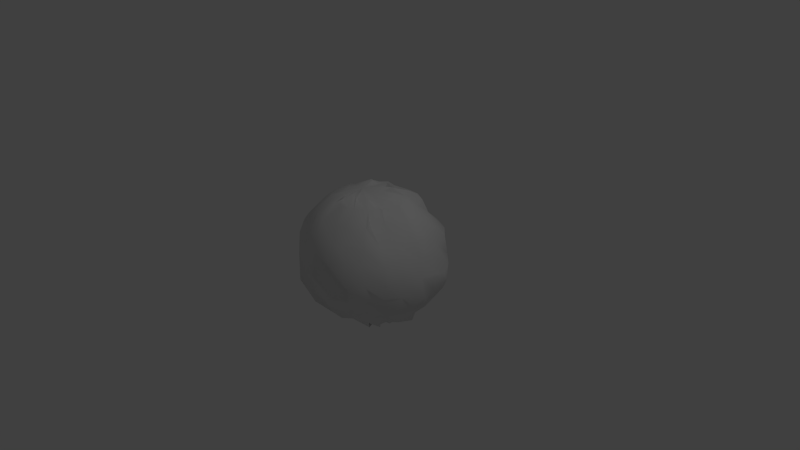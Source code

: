 # Source: stage_stone.blend  (saved by Blender 2.66.0; exported with 4.5.12 LTS)
import bpy
from mathutils import Matrix  # noqa: F401  (used for matrix-valued properties, if any)

bpy.ops.wm.read_factory_settings(use_empty=True)
scene = bpy.context.scene
scene.name = 'Scene'

# ---- collections
col_collection_1 = bpy.data.collections.new('Collection 1'); scene.collection.children.link(col_collection_1)

# ---- world
world_world = bpy.data.worlds.new('World'); scene.world = world_world
world_world.color = (0.05088, 0.05088, 0.05088)
world_world.use_sun_shadow = False
world_world.sun_shadow_jitter_overblur = 0.0
world_world.cycles.sampling_method = 'MANUAL'
world_world.cycles.sample_map_resolution = 256

# ---- cameras
cam_camera = bpy.data.cameras.new('Camera')
cam_camera.clip_end = 100.0
cam_camera.lens = 35.0
cam_camera.sensor_width = 32.0
cam_camera.sensor_height = 18.0
cam_camera.ortho_scale = 7.314
cam_camera.dof.focus_distance = 0.0
cam_camera.dof.aperture_fstop = 128.0

# ---- lights
light_lamp = bpy.data.lights.new('Lamp', 'POINT')
light_lamp.transmission_factor = 0.0
light_lamp.cutoff_distance = 30.0
light_lamp.energy = 100.0
light_lamp.shadow_buffer_clip_start = 1.001
light_lamp.shadow_soft_size = 0.1
light_lamp.shadow_maximum_resolution = 0.006
light_lamp.use_absolute_resolution = True
light_lamp.cycles.use_multiple_importance_sampling = False

# ---- meshes
me_sphere_001 = bpy.data.meshes.new('Sphere.001')
me_sphere_001.from_pydata([(-0.3378, -0.1478, 0.8489), (-0.5087, -0.1489, 0.77), (-0.6647, -0.1063, 0.6675), (-0.7891, -0.1331, 0.5012), (-0.9248, -0.06151, 0.2844), (-0.8737, -0.1136, 0.1163), (-0.9049, -0.08167, -0.1486), (-0.8238, -0.08143, -0.3593), (-0.6877, -0.03376, -0.6227), (-0.4771, -0.05322, -0.6891), (-0.2633, -0.04097, -0.8156), (-0.2913, -0.03062, 0.8924), (-0.4952, -0.02207, 0.7871), (-0.667, 0.1158, 0.6886), (-0.7905, 0.1211, 0.5011), (-0.8262, 0.1224, 0.3067), (-0.885, 0.1263, 0.08573), (-0.8964, 0.1798, -0.1915), (-0.7983, 0.1941, -0.4418), (-0.6724, 0.1041, -0.5836), (-0.4832, 0.08474, -0.7726), (-0.2638, 0.0188, -0.8339), (-0.2824, -0.005063, 0.8749), (-0.4281, 0.1619, 0.8228), (-0.5971, 0.2509, 0.684), (-0.7016, 0.3813, 0.5027), (-0.7961, 0.3405, 0.2923), (-0.8039, 0.427, 0.04745), (-0.7767, 0.3952, -0.1783), (-0.7178, 0.404, -0.4537), (-0.6089, 0.2688, -0.5981), (-0.4166, 0.213, -0.7758), (-0.2352, 0.1057, -0.9163), (-0.1778, 0.1641, 0.947), (-0.3601, 0.2955, 0.842), (-0.4608, 0.4956, 0.704), (-0.5686, 0.4149, 0.5031), (-0.6474, 0.5778, 0.284), (-0.6896, 0.5414, 0.06453), (-0.6409, 0.6092, -0.1986), (-0.598, 0.5442, -0.4354), (-0.4842, 0.4025, -0.5793), (-0.3577, 0.2967, -0.7719), (-0.155, 0.1993, -0.9568), (-0.163, 0.1641, 0.9319), (-0.2511, 0.3523, 0.832), (-0.3396, 0.5031, 0.6868), (-0.4462, 0.5765, 0.5007), (-0.4736, 0.7208, 0.2819), (-0.4703, 0.8601, 0.01143), (-0.4627, 0.7423, -0.1967), (-0.4513, 0.6062, -0.394), (-0.3525, 0.5161, -0.594), (-0.2278, 0.4434, -0.8567), (-0.145, 0.1935, -0.908), (-0.1015, 0.1622, 0.9078), (-0.155, 0.4161, 0.8428), (-0.2137, 0.5367, 0.6829), (-0.2316, 0.7309, 0.5018), (-0.2776, 0.7554, 0.2894), (-0.2488, 0.9081, 0.02595), (-0.2505, 0.8907, -0.2336), (-0.221, 0.7922, -0.4596), (-0.1748, 0.6505, -0.6599), (-0.1396, 0.4168, -0.7591), (-0.06607, 0.2206, -0.8752), (-0.06244, 0.1487, 0.8989), (-0.03255, 0.4059, 0.8305), (-0.01502, 0.6488, 0.6973), (0.009637, 0.8346, 0.5022), (-0.02014, 0.9107, 0.2675), (-0.02451, 0.9205, 0.02677), (-0.04315, 0.8497, -0.2019), (0.02178, 0.8602, -0.4785), (-0.0126, 0.6457, -0.6352), (0.0005949, 0.489, -0.8432), (0.01135, 0.2582, -0.9381), (0.04771, 0.2186, 0.9456), (0.03316, 0.34, 0.8181), (0.1572, 0.639, 0.7), (0.1494, 0.6944, 0.5008), (0.2606, 0.9151, 0.2674), (0.1937, 0.8354, 0.04441), (0.2071, 0.8379, -0.2056), (0.2183, 0.8218, -0.4875), (0.1747, 0.6552, -0.6709), (0.108, 0.4365, -0.7913), (0.05818, 0.2315, -0.9196), (0.07767, 0.1564, 0.9219), (0.2336, 0.394, 0.8466), (0.3249, 0.5598, 0.697), (0.3521, 0.6395, 0.5005), (0.4791, 0.8088, 0.2697), (0.4571, 0.7935, 0.03154), (0.4475, 0.7771, -0.2196), (0.4163, 0.7263, -0.4809), (0.3172, 0.5569, -0.641), (0.2087, 0.3691, -0.7583), (0.1214, 0.2089, -0.9225), (-0.08336, -0.08649, 0.9249), (0.1775, 0.1644, 0.9422), (0.2906, 0.2787, 0.831), (0.404, 0.399, 0.6875), (0.5296, 0.5234, 0.5013), (0.645, 0.6433, 0.2672), (0.672, 0.6673, 0.01977), (0.6309, 0.6284, -0.2233), (0.6331, 0.6247, -0.4944), (0.4984, 0.4875, -0.6674), (0.3445, 0.341, -0.8376), (0.1627, 0.1624, -0.9265), (0.1529, 0.06409, 0.9214), (0.4109, 0.2304, 0.8558), (0.5444, 0.2987, 0.6946), (0.7176, 0.4081, 0.5), (0.7293, 0.401, 0.2793), (0.8585, 0.4917, 0.0153), (0.8389, 0.4828, -0.2467), (0.725, 0.4125, -0.4705), (0.5933, 0.3367, -0.6723), (0.4189, 0.2382, -0.8462), (0.1943, 0.09754, -0.8681), (0.1758, 0.006327, 0.9169), (0.4774, 0.1255, 0.8602), (0.6049, 0.1369, 0.6916), (0.801, 0.2055, 0.5014), (0.8182, 0.1862, 0.2774), (0.9808, 0.2693, 0.002786), (0.8597, 0.2099, -0.2186), (0.7881, 0.1991, -0.4424), (0.6002, 0.1323, -0.6273), (0.4767, 0.125, -0.8346), (0.2497, 0.06569, -0.9495), (0.1379, -0.08518, 0.8989), (0.4872, -0.005507, 0.8584), (0.6537, -0.01802, 0.6959), (0.8286, -0.01326, 0.5006), (0.8787, -0.02543, 0.2788), (0.9243, -0.02434, 0.02928), (0.9552, -0.001181, -0.2479), (0.8102, -0.02089, -0.4557), (0.7039, 0.003193, -0.6816), (0.4347, -0.03464, -0.7716), (0.2709, 0.007458, -0.9335), (0.1724, -0.1148, 0.9082), (0.375, -0.17, 0.8218), (0.499, -0.2386, 0.6763), (0.676, -0.258, 0.5016), (0.8012, -0.274, 0.283), (0.8599, -0.2811, 0.03489), (0.8194, -0.2726, -0.1978), (0.7901, -0.2244, -0.4449), (0.6446, -0.1903, -0.6553), (0.4137, -0.1572, -0.7638), (0.207, -0.093, -0.8372), (0.1024, -0.1983, 0.8907), (0.3967, -0.2572, 0.8487), (0.4036, -0.3909, 0.6703), (0.6146, -0.4372, 0.5018), (0.7506, -0.4756, 0.2793), (0.7972, -0.4981, 0.02821), (0.7073, -0.4811, -0.1775), (0.6906, -0.4305, -0.441), (0.5299, -0.3593, -0.5988), (0.3896, -0.2562, -0.7716), (0.2305, -0.1243, -0.9482), (0.1221, -0.2112, 0.9117), (0.3188, -0.3506, 0.8434), (0.4469, -0.4982, 0.6957), (0.5357, -0.6051, 0.5008), (0.5163, -0.6653, 0.2929), (0.6444, -0.6906, 0.03101), (0.6103, -0.655, -0.1944), (0.5461, -0.5916, -0.4184), (0.3921, -0.5079, -0.5839), (0.2884, -0.3652, -0.7524), (0.1331, -0.2076, -0.8384), (0.02262, -0.2741, 0.8763), (0.1633, -0.4413, 0.8217), (0.1995, -0.6039, 0.6722), (0.2953, -0.7265, 0.5005), (0.4003, -0.7871, 0.2878), (0.4756, -0.854, 0.01468), (0.4276, -0.7969, -0.1958), (0.3693, -0.7355, -0.4312), (0.2748, -0.5901, -0.5648), (0.1611, -0.447, -0.7091), (0.1315, -0.2219, -0.9541), (-0.01413, -0.2548, 0.9373), (0.1031, -0.4709, 0.8387), (0.05627, -0.642, 0.6666), (0.1555, -0.7966, 0.5016), (0.234, -0.9196, 0.2658), (0.1037, -0.8784, 0.1038), (0.225, -0.8917, -0.2076), (0.1367, -0.8131, -0.3955), (0.129, -0.6714, -0.6108), (0.06893, -0.4826, -0.7126), (0.02751, -0.2691, -0.8484), (-0.1485, -0.3435, 0.8452), (-0.02469, -0.4885, 0.8338), (-0.1622, -0.6808, 0.6519), (-0.1137, -0.7948, 0.5016), (-0.09211, -0.8644, 0.3131), (-0.04976, -0.9668, 0.04177), (-0.02753, -0.9367, -0.2107), (-0.07385, -0.8079, -0.3362), (-0.04074, -0.6862, -0.5906), (-0.05134, -0.5006, -0.7096), (-0.0608, -0.2934, -0.8057), (-0.1533, -0.3072, 0.875), (-0.13, -0.4717, 0.846), (-0.2553, -0.6696, 0.6715), (-0.2649, -0.7963, 0.5009), (-0.3338, -0.834, 0.3263), (-0.3235, -0.8786, 0.1116), (-0.3146, -0.8492, -0.08651), (-0.2149, -0.8113, -0.4591), (-0.2281, -0.6521, -0.4991), (-0.1838, -0.4906, -0.662), (-0.09904, -0.2712, -0.8364), (-0.206, -0.29, 0.8631), (-0.256, -0.4311, 0.8336), (-0.3675, -0.5888, 0.6702), (-0.4323, -0.7078, 0.5021), (-0.4856, -0.8026, 0.2873), (-0.5175, -0.7947, 0.127), (-0.4846, -0.8297, -0.2392), (-0.4466, -0.7135, -0.3219), (-0.3621, -0.5997, -0.5776), (-0.2691, -0.4397, -0.7335), (-0.1794, -0.2652, -0.794), (0.01783, 0.007197, -0.9626), (-0.2671, -0.2696, 0.867), (-0.3533, -0.3597, 0.8405), (-0.4838, -0.4976, 0.663), (-0.6111, -0.6115, 0.5001), (-0.6602, -0.6622, 0.3165), (-0.663, -0.6721, 0.0891), (-0.6443, -0.6527, -0.1126), (-0.5913, -0.5983, -0.3212), (-0.4791, -0.4884, -0.6284), (-0.3687, -0.3702, -0.7616), (-0.2035, -0.2042, -0.8884), (-0.2605, -0.1941, 0.884), (-0.4369, -0.2991, 0.798), (-0.5683, -0.3399, 0.6975), (-0.7143, -0.4596, 0.5007), (-0.7843, -0.4864, 0.2935), (-0.7943, -0.4987, 0.08478), (-0.7743, -0.4806, -0.1498), (-0.6944, -0.4217, -0.4015), (-0.5803, -0.3716, -0.5209), (-0.4296, -0.2764, -0.7025), (-0.2217, -0.145, -0.8505), (-0.2659, -0.09144, 0.9447), (-0.4751, -0.1682, 0.8269), (-0.6466, -0.2157, 0.6843), (-0.7468, -0.2531, 0.5037), (-0.8547, -0.3312, 0.315), (-0.902, -0.3141, 0.08347), (-0.8543, -0.2801, -0.1476), (-0.7714, -0.2449, -0.3778), (-0.6681, -0.2128, -0.6058), (-0.4591, -0.1438, -0.7589), (-0.2471, -0.08545, -0.8652)], [], [(9, 8, 19, 20), (3, 2, 13, 14), (10, 9, 20, 21), (4, 3, 14, 15), (5, 4, 15, 16), (6, 5, 16, 17), (7, 6, 17, 18), (1, 0, 11, 12), (8, 7, 18, 19), (2, 1, 12, 13), (14, 13, 24, 25), (21, 20, 31, 32), (15, 14, 25, 26), (16, 15, 26, 27), (17, 16, 27, 28), (18, 17, 28, 29), (12, 11, 22, 23), (19, 18, 29, 30), (13, 12, 23, 24), (20, 19, 30, 31), (31, 30, 41, 42), (25, 24, 35, 36), (32, 31, 42, 43), (26, 25, 36, 37), (27, 26, 37, 38), (28, 27, 38, 39), (29, 28, 39, 40), (23, 22, 33, 34), (30, 29, 40, 41), (24, 23, 34, 35), (42, 41, 52, 53), (36, 35, 46, 47), (43, 42, 53, 54), (37, 36, 47, 48), (38, 37, 48, 49), (39, 38, 49, 50), (40, 39, 50, 51), (34, 33, 44, 45), (41, 40, 51, 52), (35, 34, 45, 46), (46, 45, 56, 57), (53, 52, 63, 64), (47, 46, 57, 58), (54, 53, 64, 65), (48, 47, 58, 59), (49, 48, 59, 60), (50, 49, 60, 61), (51, 50, 61, 62), (45, 44, 55, 56), (52, 51, 62, 63), (63, 62, 73, 74), (57, 56, 67, 68), (64, 63, 74, 75), (58, 57, 68, 69), (65, 64, 75, 76), (59, 58, 69, 70), (60, 59, 70, 71), (61, 60, 71, 72), (62, 61, 72, 73), (56, 55, 66, 67), (74, 73, 84, 85), (68, 67, 78, 79), (75, 74, 85, 86), (69, 68, 79, 80), (76, 75, 86, 87), (70, 69, 80, 81), (71, 70, 81, 82), (72, 71, 82, 83), (73, 72, 83, 84), (67, 66, 77, 78), (78, 77, 88, 89), (85, 84, 95, 96), (79, 78, 89, 90), (86, 85, 96, 97), (80, 79, 90, 91), (87, 86, 97, 98), (81, 80, 91, 92), (82, 81, 92, 93), (83, 82, 93, 94), (84, 83, 94, 95), (95, 94, 106, 107), (89, 88, 100, 101), (96, 95, 107, 108), (90, 89, 101, 102), (97, 96, 108, 109), (91, 90, 102, 103), (98, 97, 109, 110), (92, 91, 103, 104), (93, 92, 104, 105), (94, 93, 105, 106), (107, 106, 117, 118), (101, 100, 111, 112), (108, 107, 118, 119), (102, 101, 112, 113), (109, 108, 119, 120), (103, 102, 113, 114), (110, 109, 120, 121), (104, 103, 114, 115), (105, 104, 115, 116), (106, 105, 116, 117), (118, 117, 128, 129), (112, 111, 122, 123), (119, 118, 129, 130), (113, 112, 123, 124), (120, 119, 130, 131), (114, 113, 124, 125), (121, 120, 131, 132), (115, 114, 125, 126), (116, 115, 126, 127), (117, 116, 127, 128), (128, 127, 138, 139), (129, 128, 139, 140), (123, 122, 133, 134), (130, 129, 140, 141), (124, 123, 134, 135), (131, 130, 141, 142), (125, 124, 135, 136), (132, 131, 142, 143), (126, 125, 136, 137), (127, 126, 137, 138), (139, 138, 149, 150), (140, 139, 150, 151), (134, 133, 144, 145), (141, 140, 151, 152), (135, 134, 145, 146), (142, 141, 152, 153), (136, 135, 146, 147), (143, 142, 153, 154), (137, 136, 147, 148), (138, 137, 148, 149), (150, 149, 160, 161), (151, 150, 161, 162), (145, 144, 155, 156), (152, 151, 162, 163), (146, 145, 156, 157), (153, 152, 163, 164), (147, 146, 157, 158), (154, 153, 164, 165), (148, 147, 158, 159), (149, 148, 159, 160), (160, 159, 170, 171), (161, 160, 171, 172), (162, 161, 172, 173), (156, 155, 166, 167), (163, 162, 173, 174), (157, 156, 167, 168), (164, 163, 174, 175), (158, 157, 168, 169), (165, 164, 175, 176), (159, 158, 169, 170), (171, 170, 181, 182), (172, 171, 182, 183), (173, 172, 183, 184), (167, 166, 177, 178), (174, 173, 184, 185), (168, 167, 178, 179), (175, 174, 185, 186), (169, 168, 179, 180), (176, 175, 186, 187), (170, 169, 180, 181), (182, 181, 192, 193), (183, 182, 193, 194), (184, 183, 194, 195), (178, 177, 188, 189), (185, 184, 195, 196), (179, 178, 189, 190), (186, 185, 196, 197), (180, 179, 190, 191), (187, 186, 197, 198), (181, 180, 191, 192), (198, 197, 208, 209), (192, 191, 202, 203), (193, 192, 203, 204), (194, 193, 204, 205), (195, 194, 205, 206), (189, 188, 199, 200), (196, 195, 206, 207), (190, 189, 200, 201), (197, 196, 207, 208), (191, 190, 201, 202), (209, 208, 219, 220), (203, 202, 213, 214), (204, 203, 214, 215), (205, 204, 215, 216), (206, 205, 216, 217), (200, 199, 210, 211), (207, 206, 217, 218), (201, 200, 211, 212), (208, 207, 218, 219), (202, 201, 212, 213), (220, 219, 230, 231), (214, 213, 224, 225), (215, 214, 225, 226), (216, 215, 226, 227), (217, 216, 227, 228), (211, 210, 221, 222), (218, 217, 228, 229), (212, 211, 222, 223), (219, 218, 229, 230), (213, 212, 223, 224), (230, 229, 241, 242), (224, 223, 235, 236), (231, 230, 242, 243), (225, 224, 236, 237), (226, 225, 237, 238), (227, 226, 238, 239), (228, 227, 239, 240), (222, 221, 233, 234), (229, 228, 240, 241), (223, 222, 234, 235), (242, 241, 252, 253), (236, 235, 246, 247), (243, 242, 253, 254), (237, 236, 247, 248), (238, 237, 248, 249), (239, 238, 249, 250), (240, 239, 250, 251), (234, 233, 244, 245), (241, 240, 251, 252), (235, 234, 245, 246), (253, 252, 263, 264), (247, 246, 257, 258), (254, 253, 264, 265), (248, 247, 258, 259), (249, 248, 259, 260), (250, 249, 260, 261), (251, 250, 261, 262), (245, 244, 255, 256), (252, 251, 262, 263), (246, 245, 256, 257), (232, 10, 21), (0, 99, 11), (232, 21, 32), (11, 99, 22), (232, 32, 43), (22, 99, 33), (232, 43, 54), (33, 99, 44), (232, 54, 65), (44, 99, 55), (232, 65, 76), (55, 99, 66), (232, 76, 87), (66, 99, 77), (232, 87, 98), (77, 99, 88), (232, 98, 110), (88, 99, 100), (232, 110, 121), (100, 99, 111), (111, 99, 122), (232, 121, 132), (122, 99, 133), (232, 132, 143), (133, 99, 144), (232, 143, 154), (144, 99, 155), (232, 154, 165), (232, 165, 176), (155, 99, 166), (232, 176, 187), (166, 99, 177), (232, 187, 198), (177, 99, 188), (232, 198, 209), (188, 99, 199), (232, 209, 220), (199, 99, 210), (232, 220, 231), (210, 99, 221), (232, 231, 243), (221, 99, 233), (232, 243, 254), (233, 99, 244), (232, 254, 265), (244, 99, 255), (263, 262, 7, 8), (257, 256, 1, 2), (264, 263, 8, 9), (258, 257, 2, 3), (265, 264, 9, 10), (259, 258, 3, 4), (232, 265, 10), (260, 259, 4, 5), (261, 260, 5, 6), (255, 99, 0), (262, 261, 6, 7), (256, 255, 0, 1)])
me_sphere_001.polygons.foreach_set('use_smooth', [True] * 288)
_uv = me_sphere_001.uv_layers.new(name='UVMap')
_uv.uv.foreach_set('vector', [0.2535, 0.172, 0.2118, 0.1927, 0.1899, 0.1671, 0.2471, 0.1359, 0.6768, 0.1765, 0.632, 0.179, 0.6161, 0.1271, 0.6607, 0.1172, 0.3005, 0.1385, 0.2535, 0.172, 0.2471, 0.1359, 0.2954, 0.1244, 0.7226, 0.1503, 0.6768, 0.1765, 0.6607, 0.1172, 0.6876, 0.1144, 0.08517, 0.299, 0.04589, 0.3096, 0.0319, 0.2657, 0.05658, 0.2479, 0.1166, 0.2687, 0.08517, 0.299, 0.05658, 0.2479, 0.08977, 0.2102, 0.1596, 0.2406, 0.1166, 0.2687, 0.08977, 0.2102, 0.1392, 0.1737, 0.5914, 0.1999, 0.5471, 0.2117, 0.5253, 0.1877, 0.5786, 0.1713, 0.2118, 0.1927, 0.1596, 0.2406, 0.1392, 0.1737, 0.1899, 0.1671, 0.632, 0.179, 0.5914, 0.1999, 0.5786, 0.1713, 0.6161, 0.1271, 0.6607, 0.1172, 0.6161, 0.1271, 0.593, 0.1006, 0.6249, 0.06287, 0.2954, 0.1244, 0.2471, 0.1359, 0.2398, 0.1037, 0.3003, 0.09594, 0.6876, 0.1144, 0.6607, 0.1172, 0.6249, 0.06287, 0.6686, 0.06575, 0.05658, 0.2479, 0.0319, 0.2657, 0.009479, 0.2171, 0.03393, 0.1755, 0.08977, 0.2102, 0.05658, 0.2479, 0.03393, 0.1755, 0.07594, 0.1571, 0.1392, 0.1737, 0.08977, 0.2102, 0.07594, 0.1571, 0.1244, 0.1227, 0.5786, 0.1713, 0.5253, 0.1877, 0.5236, 0.1824, 0.549, 0.1332, 0.1899, 0.1671, 0.1392, 0.1737, 0.1244, 0.1227, 0.1791, 0.1265, 0.6161, 0.1271, 0.5786, 0.1713, 0.549, 0.1332, 0.593, 0.1006, 0.2471, 0.1359, 0.1899, 0.1671, 0.1791, 0.1265, 0.2398, 0.1037, 0.2398, 0.1037, 0.1791, 0.1265, 0.1759, 0.09036, 0.2364, 0.08185, 0.6249, 0.06287, 0.593, 0.1006, 0.5463, 0.05324, 0.5944, 0.06446, 0.3003, 0.09594, 0.2398, 0.1037, 0.2364, 0.08185, 0.3051, 0.06585, 0.6686, 0.06575, 0.6249, 0.06287, 0.5944, 0.06446, 0.6226, 0.021, 0.03393, 0.1755, 0.009479, 0.2171, 0.0, 0.1549, 0.03207, 0.144, 0.07594, 0.1571, 0.03393, 0.1755, 0.03207, 0.144, 0.06955, 0.09963, 0.1244, 0.1227, 0.07594, 0.1571, 0.06955, 0.09963, 0.1198, 0.08555, 0.549, 0.1332, 0.5236, 0.1824, 0.4832, 0.1504, 0.524, 0.1069, 0.1791, 0.1265, 0.1244, 0.1227, 0.1198, 0.08555, 0.1759, 0.09036, 0.593, 0.1006, 0.549, 0.1332, 0.524, 0.1069, 0.5463, 0.05324, 0.2364, 0.08185, 0.1759, 0.09036, 0.1813, 0.05433, 0.2478, 0.03219, 0.8119, 0.2573, 0.8023, 0.2036, 0.828, 0.1911, 0.828, 0.2444, 0.3051, 0.06585, 0.2364, 0.08185, 0.2478, 0.03219, 0.2999, 0.07107, 0.6226, 0.021, 0.5944, 0.06446, 0.5582, 0.0355, 0.5766, 0.0, 0.3028, 0.7101, 0.266, 0.7504, 0.237, 0.7332, 0.2781, 0.6839, 0.06955, 0.09963, 0.03207, 0.144, 0.02838, 0.05467, 0.07634, 0.05729, 0.4746, 0.7233, 0.4746, 0.7832, 0.4397, 0.7779, 0.4413, 0.7271, 0.524, 0.1069, 0.4832, 0.1504, 0.4816, 0.1515, 0.4982, 0.1014, 0.1759, 0.09036, 0.1198, 0.08555, 0.1256, 0.06441, 0.1813, 0.05433, 0.5463, 0.05324, 0.524, 0.1069, 0.4982, 0.1014, 0.5218, 0.06008, 0.5218, 0.06008, 0.4982, 0.1014, 0.4726, 0.09335, 0.4933, 0.06117, 0.7902, 0.2954, 0.79, 0.3681, 0.7653, 0.3397, 0.7594, 0.306, 0.5582, 0.0355, 0.5218, 0.06008, 0.4933, 0.06117, 0.5026, 0.01473, 0.7991, 0.05181, 0.7993, 0.1154, 0.7689, 0.1055, 0.7784, 0.05502, 0.237, 0.7332, 0.1966, 0.7678, 0.1595, 0.7465, 0.1983, 0.7106, 0.2781, 0.6839, 0.237, 0.7332, 0.1983, 0.7106, 0.2339, 0.66, 0.3006, 0.6361, 0.2781, 0.6839, 0.2339, 0.66, 0.2688, 0.6072, 0.1256, 0.06441, 0.07634, 0.05729, 0.09169, 0.005014, 0.1429, 0.0, 0.4982, 0.1014, 0.4816, 0.1515, 0.4711, 0.1563, 0.4726, 0.09335, 0.1813, 0.05433, 0.1256, 0.06441, 0.1429, 0.0, 0.1981, 0.004968, 0.3028, 0.5015, 0.29, 0.5537, 0.2468, 0.5211, 0.267, 0.4852, 0.4933, 0.06117, 0.4726, 0.09335, 0.4484, 0.1044, 0.4424, 0.04913, 0.3493, 0.7321, 0.3492, 0.7936, 0.3296, 0.7836, 0.3075, 0.7334, 0.5026, 0.01473, 0.4933, 0.06117, 0.4424, 0.04913, 0.4446, 0.007656, 0.3373, 0.6754, 0.3493, 0.7321, 0.3075, 0.7334, 0.3117, 0.6745, 0.1983, 0.7106, 0.1595, 0.7465, 0.1153, 0.7194, 0.1558, 0.6791, 0.2339, 0.66, 0.1983, 0.7106, 0.1558, 0.6791, 0.1897, 0.6315, 0.2688, 0.6072, 0.2339, 0.66, 0.1897, 0.6315, 0.2218, 0.5849, 0.29, 0.5537, 0.2688, 0.6072, 0.2218, 0.5849, 0.2468, 0.5211, 0.4726, 0.09335, 0.4711, 0.1563, 0.4645, 0.1622, 0.4484, 0.1044, 0.267, 0.4852, 0.2468, 0.5211, 0.2075, 0.4922, 0.235, 0.454, 0.4424, 0.04913, 0.4484, 0.1044, 0.44, 0.1244, 0.4062, 0.0636, 0.9868, 0.4723, 1.0, 0.5216, 0.9777, 0.5437, 0.9578, 0.4844, 0.1153, 0.7194, 0.08687, 0.7544, 0.05192, 0.7321, 0.08252, 0.6952, 0.9516, 0.4245, 0.9868, 0.4723, 0.9578, 0.4844, 0.9386, 0.4287, 0.1558, 0.6791, 0.1153, 0.7194, 0.08252, 0.6952, 0.1002, 0.6427, 0.1897, 0.6315, 0.1558, 0.6791, 0.1002, 0.6427, 0.1408, 0.6032, 0.2218, 0.5849, 0.1897, 0.6315, 0.1408, 0.6032, 0.1721, 0.5511, 0.2468, 0.5211, 0.2218, 0.5849, 0.1721, 0.5511, 0.2075, 0.4922, 0.4484, 0.1044, 0.4645, 0.1622, 0.432, 0.1537, 0.44, 0.1244, 0.44, 0.1244, 0.432, 0.1537, 0.432, 0.1703, 0.3911, 0.126, 0.9777, 0.5437, 0.9865, 0.5991, 0.9404, 0.6108, 0.9372, 0.5504, 0.4062, 0.0636, 0.44, 0.1244, 0.3911, 0.126, 0.3759, 0.09392, 0.9578, 0.4844, 0.9777, 0.5437, 0.9372, 0.5504, 0.9286, 0.491, 0.08252, 0.6952, 0.05192, 0.7321, 0.01609, 0.7065, 0.04026, 0.6666, 0.9386, 0.4287, 0.9578, 0.4844, 0.9286, 0.491, 0.9257, 0.4331, 0.1002, 0.6427, 0.08252, 0.6952, 0.04026, 0.6666, 0.05252, 0.6104, 0.1408, 0.6032, 0.1002, 0.6427, 0.05252, 0.6104, 0.08863, 0.5646, 0.1721, 0.5511, 0.1408, 0.6032, 0.08863, 0.5646, 0.124, 0.5146, 0.2075, 0.4922, 0.1721, 0.5511, 0.124, 0.5146, 0.1638, 0.4639, 0.1638, 0.4639, 0.124, 0.5146, 0.08261, 0.4839, 0.1188, 0.4288, 0.3911, 0.126, 0.432, 0.1703, 0.4082, 0.1755, 0.3879, 0.1569, 0.9372, 0.5504, 0.9404, 0.6108, 0.8922, 0.6215, 0.9009, 0.56, 0.5396, 0.7181, 0.4813, 0.7233, 0.4681, 0.6971, 0.5196, 0.6836, 0.7634, 0.2152, 0.7594, 0.1803, 0.8023, 0.1604, 0.8022, 0.2128, 0.5819, 0.6974, 0.5396, 0.7181, 0.5196, 0.6836, 0.5785, 0.6629, 0.7764, 0.2573, 0.7634, 0.2152, 0.8022, 0.2128, 0.7875, 0.2517, 0.6549, 0.6767, 0.5819, 0.6974, 0.5785, 0.6629, 0.6418, 0.6348, 0.08863, 0.5646, 0.05252, 0.6104, 0.01381, 0.5816, 0.04288, 0.5291, 0.124, 0.5146, 0.08863, 0.5646, 0.04288, 0.5291, 0.08261, 0.4839, 0.1188, 0.4288, 0.08261, 0.4839, 0.0391, 0.4462, 0.08952, 0.413, 0.2734, 0.7694, 0.278, 0.8164, 0.2589, 0.8325, 0.2589, 0.7678, 0.9009, 0.56, 0.8922, 0.6215, 0.839, 0.6022, 0.8606, 0.5475, 0.5818, 0.7457, 0.5787, 0.7844, 0.5503, 0.7704, 0.5503, 0.7233, 0.9105, 0.4947, 0.9009, 0.56, 0.8606, 0.5475, 0.8821, 0.4869, 0.5785, 0.6629, 0.5196, 0.6836, 0.5145, 0.6561, 0.5766, 0.6274, 0.9117, 0.4306, 0.9105, 0.4947, 0.8821, 0.4869, 0.8909, 0.4315, 0.6418, 0.6348, 0.5785, 0.6629, 0.5766, 0.6274, 0.6048, 0.5901, 0.6805, 0.5969, 0.6418, 0.6348, 0.6048, 0.5901, 0.6679, 0.5513, 0.08261, 0.4839, 0.04288, 0.5291, 0.0, 0.4968, 0.0391, 0.4462, 0.839, 0.6022, 0.8172, 0.6564, 0.763, 0.6184, 0.7895, 0.5795, 0.363, 0.1767, 0.422, 0.1971, 0.4213, 0.2122, 0.3552, 0.2058, 0.8606, 0.5475, 0.839, 0.6022, 0.7895, 0.5795, 0.8194, 0.5208, 0.5145, 0.6561, 0.4682, 0.6826, 0.4552, 0.6604, 0.4917, 0.6241, 0.8821, 0.4869, 0.8606, 0.5475, 0.8194, 0.5208, 0.8526, 0.4777, 0.5766, 0.6274, 0.5145, 0.6561, 0.4917, 0.6241, 0.5481, 0.5875, 0.8909, 0.4315, 0.8821, 0.4869, 0.8526, 0.4777, 0.8838, 0.4236, 0.6048, 0.5901, 0.5766, 0.6274, 0.5481, 0.5875, 0.575, 0.5472, 0.6679, 0.5513, 0.6048, 0.5901, 0.575, 0.5472, 0.6415, 0.5025, 0.8172, 0.6564, 0.7948, 0.6928, 0.7384, 0.6715, 0.763, 0.6184, 0.763, 0.6184, 0.7384, 0.6715, 0.6917, 0.6196, 0.7139, 0.5933, 0.7895, 0.5795, 0.763, 0.6184, 0.7139, 0.5933, 0.7479, 0.5451, 0.3552, 0.2058, 0.4213, 0.2122, 0.4371, 0.2308, 0.3618, 0.237, 0.8194, 0.5208, 0.7895, 0.5795, 0.7479, 0.5451, 0.7858, 0.507, 0.4917, 0.6241, 0.4552, 0.6604, 0.4327, 0.6381, 0.4679, 0.5954, 0.8526, 0.4777, 0.8194, 0.5208, 0.7858, 0.507, 0.8249, 0.4539, 0.5481, 0.5875, 0.4917, 0.6241, 0.4679, 0.5954, 0.5113, 0.5496, 0.8838, 0.4236, 0.8526, 0.4777, 0.8249, 0.4539, 0.869, 0.419, 0.575, 0.5472, 0.5481, 0.5875, 0.5113, 0.5496, 0.5425, 0.5079, 0.6415, 0.5025, 0.575, 0.5472, 0.5425, 0.5079, 0.5792, 0.4643, 0.6219, 0.4213, 0.5792, 0.4643, 0.5255, 0.4295, 0.5528, 0.3975, 0.7479, 0.5451, 0.7139, 0.5933, 0.6806, 0.5373, 0.7135, 0.5108, 0.3618, 0.237, 0.4371, 0.2308, 0.4307, 0.2402, 0.3999, 0.2674, 0.7858, 0.507, 0.7479, 0.5451, 0.7135, 0.5108, 0.7574, 0.471, 0.4679, 0.5954, 0.4327, 0.6381, 0.3964, 0.6157, 0.415, 0.5705, 0.8249, 0.4539, 0.7858, 0.507, 0.7574, 0.471, 0.8053, 0.4322, 0.5113, 0.5496, 0.4679, 0.5954, 0.415, 0.5705, 0.4515, 0.5238, 0.869, 0.419, 0.8249, 0.4539, 0.8053, 0.4322, 0.8524, 0.4061, 0.5425, 0.5079, 0.5113, 0.5496, 0.4515, 0.5238, 0.4891, 0.4753, 0.5792, 0.4643, 0.5425, 0.5079, 0.4891, 0.4753, 0.5255, 0.4295, 0.7689, 0.0975, 0.732, 0.1172, 0.7226, 0.06479, 0.7662, 0.04595, 0.3553, 0.7233, 0.3978, 0.744, 0.4024, 0.7993, 0.3552, 0.7767, 0.3999, 0.2674, 0.4307, 0.2402, 0.4527, 0.2547, 0.3982, 0.2892, 0.7574, 0.471, 0.7135, 0.5108, 0.6905, 0.4646, 0.7391, 0.4353, 0.415, 0.5705, 0.3964, 0.6157, 0.3793, 0.604, 0.3786, 0.5534, 0.8053, 0.4322, 0.7574, 0.471, 0.7391, 0.4353, 0.7916, 0.412, 0.4515, 0.5238, 0.415, 0.5705, 0.3786, 0.5534, 0.4129, 0.5004, 0.8524, 0.4061, 0.8053, 0.4322, 0.7916, 0.412, 0.8524, 0.3904, 0.4891, 0.4753, 0.4515, 0.5238, 0.4129, 0.5004, 0.448, 0.4467, 0.5255, 0.4295, 0.4891, 0.4753, 0.448, 0.4467, 0.4807, 0.399, 0.4807, 0.399, 0.448, 0.4467, 0.3884, 0.4391, 0.4302, 0.382, 0.7662, 0.04595, 0.7226, 0.06479, 0.7312, 0.01268, 0.7688, 0.0, 0.7192, 0.9671, 0.7023, 0.9136, 0.7247, 0.9083, 0.749, 0.9516, 0.3982, 0.2892, 0.4527, 0.2547, 0.4473, 0.2591, 0.4213, 0.3055, 0.7391, 0.4353, 0.6905, 0.4646, 0.6805, 0.422, 0.731, 0.3947, 0.3786, 0.5534, 0.3793, 0.604, 0.3552, 0.595, 0.3602, 0.5363, 0.7916, 0.412, 0.7391, 0.4353, 0.731, 0.3947, 0.7851, 0.3832, 0.4129, 0.5004, 0.3786, 0.5534, 0.3602, 0.5363, 0.3747, 0.4801, 0.4397, 0.7233, 0.4395, 0.7817, 0.4146, 0.7705, 0.4024, 0.7297, 0.448, 0.4467, 0.4129, 0.5004, 0.3747, 0.4801, 0.3884, 0.4391, 0.4302, 0.382, 0.3884, 0.4391, 0.3554, 0.429, 0.3858, 0.3681, 0.7247, 0.9083, 0.7061, 0.8637, 0.7429, 0.8548, 0.7633, 0.896, 0.749, 0.9516, 0.7247, 0.9083, 0.7633, 0.896, 0.787, 0.9419, 0.4213, 0.3055, 0.4473, 0.2591, 0.476, 0.2667, 0.4623, 0.3156, 0.731, 0.3947, 0.6805, 0.422, 0.6811, 0.3736, 0.7316, 0.3681, 0.4183, 0.349, 0.4213, 0.3055, 0.4623, 0.3156, 0.48, 0.3561, 0.5089, 0.7274, 0.5089, 0.7769, 0.4794, 0.7686, 0.4746, 0.7233, 0.7022, 0.7648, 0.7087, 0.723, 0.7612, 0.7126, 0.7523, 0.7498, 0.2952, 0.7743, 0.3028, 0.8315, 0.278, 0.8323, 0.2782, 0.7678, 0.7178, 0.8046, 0.7022, 0.7648, 0.7523, 0.7498, 0.7429, 0.797, 0.7429, 0.8548, 0.7429, 0.797, 0.7792, 0.79, 0.8139, 0.8168, 0.7633, 0.896, 0.7429, 0.8548, 0.8139, 0.8168, 0.806, 0.8859, 0.787, 0.9419, 0.7633, 0.896, 0.806, 0.8859, 0.8331, 0.921, 0.7442, 0.27, 0.7477, 0.3189, 0.7379, 0.334, 0.7303, 0.2717, 0.8118, 0.9671, 0.787, 0.9419, 0.8331, 0.921, 0.8447, 0.9671, 0.7437, 0.2163, 0.7442, 0.27, 0.7303, 0.2717, 0.7226, 0.2196, 0.6718, 0.7649, 0.6236, 0.7904, 0.6216, 0.7509, 0.673, 0.7451, 0.7594, 0.1622, 0.7437, 0.2163, 0.7226, 0.2196, 0.7326, 0.1604, 0.8267, 0.05118, 0.8266, 0.1154, 0.8037, 0.114, 0.7993, 0.07635, 0.7429, 0.797, 0.7523, 0.7498, 0.7813, 0.7408, 0.7792, 0.79, 0.3337, 0.4781, 0.3517, 0.5304, 0.3383, 0.546, 0.3198, 0.4962, 0.7792, 0.79, 0.7813, 0.7408, 0.8359, 0.7268, 0.8423, 0.7646, 0.8139, 0.8168, 0.7792, 0.79, 0.8423, 0.7646, 0.8492, 0.8195, 0.806, 0.8859, 0.8139, 0.8168, 0.8492, 0.8195, 0.8579, 0.8724, 0.8331, 0.921, 0.806, 0.8859, 0.8579, 0.8724, 0.8726, 0.8981, 0.4753, 0.3182, 0.4764, 0.2596, 0.5199, 0.2707, 0.5041, 0.3133, 0.8447, 0.9671, 0.8331, 0.921, 0.8726, 0.8981, 0.8782, 0.9539, 0.5135, 0.3548, 0.4753, 0.3182, 0.5041, 0.3133, 0.5639, 0.3484, 0.673, 0.7451, 0.6216, 0.7509, 0.634, 0.7233, 0.6805, 0.7233, 0.7813, 0.7408, 0.791, 0.7055, 0.8365, 0.6963, 0.8359, 0.7268, 0.3198, 0.4962, 0.3383, 0.546, 0.3128, 0.5623, 0.3158, 0.4922, 0.8423, 0.7646, 0.8359, 0.7268, 0.8666, 0.719, 0.8903, 0.7499, 0.8492, 0.8195, 0.8423, 0.7646, 0.8903, 0.7499, 0.9001, 0.793, 0.8579, 0.8724, 0.8492, 0.8195, 0.9001, 0.793, 0.9086, 0.8342, 0.8726, 0.8981, 0.8579, 0.8724, 0.9086, 0.8342, 0.9078, 0.9155, 0.8256, 0.267, 0.8161, 0.3041, 0.812, 0.3146, 0.8103, 0.2737, 0.8782, 0.9539, 0.8726, 0.8981, 0.9078, 0.9155, 0.911, 0.9263, 0.5639, 0.3484, 0.5041, 0.3133, 0.5242, 0.3019, 0.581, 0.3392, 0.3383, 0.546, 0.3504, 0.5941, 0.3079, 0.6161, 0.3128, 0.5623, 0.8359, 0.7268, 0.8365, 0.6963, 0.8542, 0.6877, 0.8666, 0.719, 0.6216, 0.7559, 0.5854, 0.788, 0.5818, 0.7586, 0.62, 0.7458, 0.8903, 0.7499, 0.8666, 0.719, 0.8996, 0.7119, 0.9228, 0.7506, 0.9001, 0.793, 0.8903, 0.7499, 0.9228, 0.7506, 0.9378, 0.7815, 0.9086, 0.8342, 0.9001, 0.793, 0.9378, 0.7815, 0.951, 0.8566, 0.9078, 0.9155, 0.9086, 0.8342, 0.951, 0.8566, 0.9465, 0.8778, 0.5242, 0.3019, 0.5156, 0.2619, 0.5269, 0.2542, 0.5495, 0.2835, 0.3383, 0.2921, 0.355, 0.3276, 0.2894, 0.3412, 0.3247, 0.2851, 0.581, 0.3392, 0.5242, 0.3019, 0.5495, 0.2835, 0.5997, 0.3124, 0.5237, 0.7669, 0.5127, 0.7233, 0.5503, 0.7239, 0.5502, 0.7722, 0.6082, 0.3681, 0.581, 0.3392, 0.5997, 0.3124, 0.6379, 0.3356, 0.3399, 0.2287, 0.3247, 0.2851, 0.3015, 0.2673, 0.3212, 0.2203, 0.6379, 0.3356, 0.5997, 0.3124, 0.6193, 0.2829, 0.6699, 0.3005, 0.62, 0.7458, 0.5818, 0.7586, 0.5851, 0.7292, 0.6216, 0.7233, 0.9228, 0.7506, 0.8996, 0.7119, 0.9349, 0.7051, 0.9552, 0.7386, 0.9378, 0.7815, 0.9228, 0.7506, 0.9552, 0.7386, 0.968, 0.7842, 0.951, 0.8566, 0.9378, 0.7815, 0.968, 0.7842, 0.9748, 0.8264, 0.2894, 0.3412, 0.287, 0.3765, 0.2225, 0.3667, 0.2541, 0.3301, 0.5495, 0.2835, 0.5269, 0.2542, 0.5381, 0.2451, 0.5649, 0.26, 0.3247, 0.2851, 0.2894, 0.3412, 0.2541, 0.3301, 0.3015, 0.2673, 0.5997, 0.3124, 0.5495, 0.2835, 0.5649, 0.26, 0.6193, 0.2829, 0.3212, 0.2203, 0.3015, 0.2673, 0.2558, 0.2628, 0.2915, 0.2122, 0.6699, 0.3005, 0.6193, 0.2829, 0.6236, 0.2402, 0.682, 0.2578, 0.3413, 0.1594, 0.3212, 0.2203, 0.2915, 0.2122, 0.3253, 0.1527, 0.702, 0.3089, 0.6699, 0.3005, 0.682, 0.2578, 0.7193, 0.2592, 0.1921, 0.3925, 0.1568, 0.413, 0.12, 0.3853, 0.1517, 0.3678, 0.2225, 0.3667, 0.1921, 0.3925, 0.1517, 0.3678, 0.1875, 0.3389, 0.2541, 0.3301, 0.2225, 0.3667, 0.1875, 0.3389, 0.2287, 0.2948, 0.5649, 0.26, 0.5381, 0.2451, 0.5302, 0.228, 0.583, 0.24, 0.3015, 0.2673, 0.2541, 0.3301, 0.2287, 0.2948, 0.2558, 0.2628, 0.6193, 0.2829, 0.5649, 0.26, 0.583, 0.24, 0.6236, 0.2402, 0.2915, 0.2122, 0.2558, 0.2628, 0.2356, 0.2294, 0.2785, 0.182, 0.682, 0.2578, 0.6236, 0.2402, 0.6335, 0.2057, 0.6753, 0.2074, 0.3253, 0.1527, 0.2915, 0.2122, 0.2785, 0.182, 0.3161, 0.1412, 0.7193, 0.2592, 0.682, 0.2578, 0.6753, 0.2074, 0.7221, 0.218, 0.1517, 0.3678, 0.12, 0.3853, 0.08654, 0.3618, 0.1127, 0.3392, 0.1875, 0.3389, 0.1517, 0.3678, 0.1127, 0.3392, 0.1496, 0.305, 0.2287, 0.2948, 0.1875, 0.3389, 0.1496, 0.305, 0.1911, 0.2676, 0.583, 0.24, 0.5302, 0.228, 0.5186, 0.2037, 0.5798, 0.2068, 0.2558, 0.2628, 0.2287, 0.2948, 0.1911, 0.2676, 0.2356, 0.2294, 0.6236, 0.2402, 0.583, 0.24, 0.5798, 0.2068, 0.6335, 0.2057, 0.3552, 0.08973, 0.3005, 0.1385, 0.2954, 0.1244, 0.5471, 0.2117, 0.4815, 0.2155, 0.5253, 0.1877, 0.3552, 0.08973, 0.2954, 0.1244, 0.3003, 0.09594, 0.5253, 0.1877, 0.4815, 0.2155, 0.5236, 0.1824, 0.3552, 0.08973, 0.3003, 0.09594, 0.3051, 0.06585, 0.5236, 0.1824, 0.4815, 0.2155, 0.4832, 0.1504, 0.7994, 0.0002401, 0.8114, 0.05022, 0.7993, 0.05118, 0.08385, 0.8271, 0.1019, 0.7678, 0.08888, 0.8273, 0.7821, 0.0, 0.7991, 0.05181, 0.7784, 0.05502, 0.08888, 0.8273, 0.1019, 0.7678, 0.102, 0.8277, 0.3302, 0.6161, 0.3373, 0.6754, 0.3117, 0.6745, 0.4711, 0.1563, 0.4815, 0.2155, 0.4645, 0.1622, 0.9076, 0.3817, 0.9516, 0.4245, 0.9386, 0.4287, 0.4645, 0.1622, 0.4815, 0.2155, 0.432, 0.1537, 0.9076, 0.3817, 0.9386, 0.4287, 0.9257, 0.4331, 0.8379, 0.03797, 0.8378, 0.1154, 0.8267, 0.05113, 0.9076, 0.3817, 0.9257, 0.4331, 0.9117, 0.4306, 0.432, 0.1703, 0.4815, 0.2155, 0.4082, 0.1755, 0.9076, 0.3817, 0.9117, 0.4306, 0.8909, 0.4315, 0.4082, 0.1755, 0.4815, 0.2155, 0.422, 0.1971, 0.422, 0.1971, 0.4815, 0.2155, 0.4213, 0.2122, 0.05901, 0.8137, 0.05893, 0.7691, 0.08385, 0.7678, 0.4213, 0.2122, 0.4815, 0.2155, 0.4371, 0.2308, 0.9076, 0.3817, 0.8838, 0.4236, 0.869, 0.419, 0.4371, 0.2308, 0.4815, 0.2155, 0.4307, 0.2402, 4.669e-05, 0.7678, 0.03066, 0.8216, 0.0, 0.8228, 0.4307, 0.2402, 0.4815, 0.2155, 0.4527, 0.2547, 0.04656, 0.8241, 0.03066, 0.7679, 0.05893, 0.7678, 0.7807, 0.1596, 0.7689, 0.1154, 0.81, 0.1154, 0.3552, 0.621, 0.3498, 0.6717, 0.3499, 0.6161, 0.2588, 0.8232, 0.2373, 0.778, 0.2589, 0.7678, 0.4473, 0.2591, 0.4815, 0.2155, 0.476, 0.2667, 0.3075, 0.413, 0.3552, 0.4469, 0.3337, 0.4781, 0.7477, 0.3189, 0.7593, 0.3681, 0.7379, 0.334, 0.3075, 0.413, 0.3337, 0.4781, 0.3198, 0.4962, 0.4764, 0.2596, 0.4815, 0.2155, 0.5199, 0.2707, 0.2261, 0.836, 0.2261, 0.7678, 0.2373, 0.7744, 0.8161, 0.3041, 0.8255, 0.3681, 0.812, 0.3146, 0.8257, 0.267, 0.8418, 0.345, 0.8256, 0.3581, 0.5156, 0.2619, 0.4815, 0.2155, 0.5269, 0.2542, 0.8101, 0.1856, 0.81, 0.1154, 0.8314, 0.1277, 0.5269, 0.2542, 0.4815, 0.2155, 0.5381, 0.2451, 0.3552, 0.08973, 0.3413, 0.1594, 0.3253, 0.1527, 0.5381, 0.2451, 0.4815, 0.2155, 0.5302, 0.228, 0.3552, 0.08973, 0.3253, 0.1527, 0.3161, 0.1412, 0.5302, 0.228, 0.4815, 0.2155, 0.5186, 0.2037, 0.2356, 0.2294, 0.1911, 0.2676, 0.1596, 0.2406, 0.2118, 0.1927, 0.6335, 0.2057, 0.5798, 0.2068, 0.5914, 0.1999, 0.632, 0.179, 0.2785, 0.182, 0.2356, 0.2294, 0.2118, 0.1927, 0.2535, 0.172, 0.6753, 0.2074, 0.6335, 0.2057, 0.632, 0.179, 0.6768, 0.1765, 0.3161, 0.1412, 0.2785, 0.182, 0.2535, 0.172, 0.3005, 0.1385, 0.7221, 0.218, 0.6753, 0.2074, 0.6768, 0.1765, 0.7226, 0.1503, 0.3552, 0.08973, 0.3161, 0.1412, 0.3005, 0.1385, 0.1127, 0.3392, 0.08654, 0.3618, 0.04589, 0.3096, 0.08517, 0.299, 0.1496, 0.305, 0.1127, 0.3392, 0.08517, 0.299, 0.1166, 0.2687, 0.7902, 0.3009, 0.8103, 0.2626, 0.8074, 0.3231, 0.1911, 0.2676, 0.1496, 0.305, 0.1166, 0.2687, 0.1596, 0.2406, 0.8011, 0.3546, 0.7902, 0.3009, 0.8074, 0.3231, 0.8103, 0.3681])
me_sphere_001.use_remesh_preserve_volume = False
me_sphere_001.use_remesh_preserve_attributes = False
me_sphere_001.use_mirror_vertex_groups = False
me_sphere_001.update()

# ---- objects
ob_sphere = bpy.data.objects.new('Sphere', me_sphere_001)
ob_lamp = bpy.data.objects.new('Lamp', light_lamp)
ob_camera = bpy.data.objects.new('Camera', cam_camera)

# ---- transforms, parenting, visibility, modifiers, constraints
ob_sphere.location = (0.0, 0.0, 0.0)
ob_sphere.lineart.crease_threshold = 0.0
ob_lamp.location = (4.076, 1.005, 5.904)
ob_lamp.rotation_euler = (0.6503, 0.05522, 1.866)
ob_lamp.lock_rotations_4d = False
ob_lamp.empty_display_type = 'ARROWS'
ob_lamp.color = (0.0, 0.0, 0.0, 0.0)
ob_lamp.lineart.crease_threshold = 0.0
ob_camera.location = (7.481, -6.508, 5.344)
ob_camera.rotation_euler = (1.109, 0.01082, 0.8149)
ob_camera.lock_rotations_4d = False
ob_camera.empty_display_type = 'ARROWS'
ob_camera.color = (0.0, 0.0, 0.0, 0.0)
ob_camera.display_type = 'WIRE'
ob_camera.lineart.crease_threshold = 0.0

# ---- collection membership
col_collection_1.objects.link(ob_sphere)
col_collection_1.objects.link(ob_lamp)
col_collection_1.objects.link(ob_camera)

# ---- scene / render settings (as saved in the file)
scene.camera = ob_camera
scene.frame_start = 1; scene.frame_end = 250; scene.frame_set(1)
scene.render.engine = 'BLENDER_EEVEE_NEXT'
scene.render.image_settings.color_mode = 'RGB'
scene.render.image_settings.compression = 90
scene.render.resolution_percentage = 50
scene.render.dither_intensity = 0.0
scene.render.bake_margin = 2
scene.cycles.use_denoising = False
scene.cycles.samples = 10
scene.cycles.sampling_pattern = 'TABULATED_SOBOL'
scene.cycles.light_sampling_threshold = 0.0
scene.cycles.use_adaptive_sampling = False
scene.cycles.use_light_tree = False
scene.cycles.blur_glossy = 0.0
scene.cycles.volume_bounces = 1
scene.cycles.pixel_filter_type = 'GAUSSIAN'
scene.cycles.sample_clamp_indirect = 0.0
scene.view_settings.view_transform = 'Standard'
bpy.context.view_layer.update()
